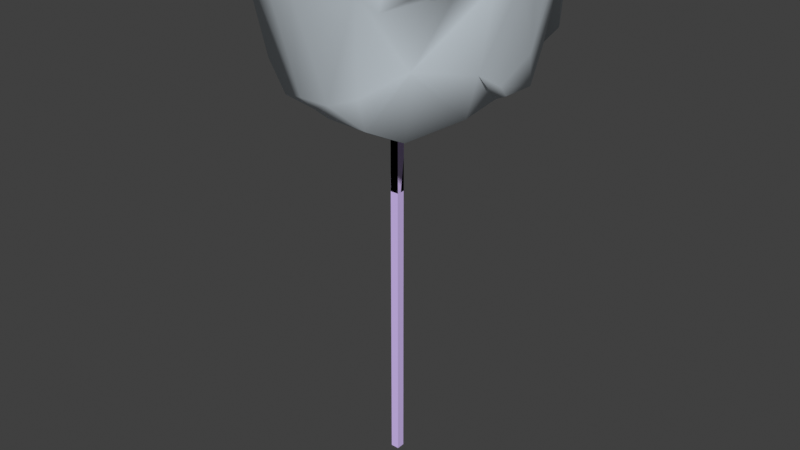 # Source: devourerclassic.blend  (saved by Blender 4.1.24; exported with 4.5.12 LTS)
import bpy
from mathutils import Matrix  # noqa: F401  (used for matrix-valued properties, if any)

bpy.ops.wm.read_factory_settings(use_empty=True)
scene = bpy.context.scene
scene.name = 'body_ref'

# ---- collections
col_collection = bpy.data.collections.new('Collection'); scene.collection.children.link(col_collection)
col_body_ref = bpy.data.collections.new('body_ref'); scene.collection.children.link(col_body_ref)
col_tongue_ref = bpy.data.collections.new('tongue_ref'); scene.collection.children.link(col_tongue_ref)

# ---- materials (node trees are filled in below, after node groups)
mat_barnacle_mouth_bmp = bpy.data.materials.new('barnacle_mouth.bmp')
mat_barnacle_mouth_bmp.use_transparent_shadow = False
mat_barnacle_mouth_bmp.diffuse_color = (0.9071, 0.7444, 0.9762, 1.0)
mat_barnacle_side_bmp = bpy.data.materials.new('barnacle_side.bmp')
mat_barnacle_side_bmp.use_transparent_shadow = False
mat_barnacle_side_bmp.diffuse_color = (0.724, 0.7973, 0.8531, 1.0)
mat_barnacle_tongue_bmp = bpy.data.materials.new('barnacle_tongue.bmp')
mat_barnacle_tongue_bmp.use_transparent_shadow = False
mat_barnacle_tongue_bmp.diffuse_color = (0.6903, 0.5439, 0.9542, 1.0)

# ---- material node trees

# ---- world
world_world = bpy.data.worlds.new('World'); scene.world = world_world
world_world.use_nodes = True; world_world.node_tree.nodes.clear()
_N = world_world.node_tree.nodes; _L = world_world.node_tree.links
n0 = _N.new('ShaderNodeOutputWorld'); n0.name = 'World Output'; n0.location = (300, 300)
n1 = _N.new('ShaderNodeBackground'); n1.name = 'Background'; n1.location = (10, 300)
n1.inputs[0].default_value = (0.05088, 0.05088, 0.05088, 1.0)
_L.new(n1.outputs[0], n0.inputs[0])
n0.is_active_output = True
world_world.color = (0.05088, 0.05088, 0.05088)
world_world.use_sun_shadow = False
world_world.sun_shadow_jitter_overblur = 0.0

# ---- meshes
me_body_ref = bpy.data.meshes.new('body_ref')
me_body_ref.from_pydata([(4.456, -6.78, -21.3), (7.386, -5.67, -20.48), (7.836, -6.31, -19.54), (10.21, -4.16, -19.54), (9.156, -3.89, -20.48), (11.38, -0.1, -19.54), (9.416, -0.51, -20.48), (9.486, 2.8, -19.45), (8.166, 2.67, -20.39), (7.076, 5.92, -19.54), (5.636, 5.04, -20.48), (1.956, 9.12, -20.36), (2.206, 6.74, -21.3), (-2.859, 8.57, -20.35), (-2.109, 6.45, -21.29), (-6.139, 6.03, -20.35), (-5.429, 4.89, -21.29), (-8.539, 4.12, -20.35), (-7.219, 3.01, -21.29), (-9.299, 1.27, -20.35), (-7.879, 0.53, -21.29), (-10.26, -3.46, -20.35), (-7.889, -3.38, -21.29), (-5.609, -6.02, -20.35), (-3.809, -6.27, -21.29), (-1.869, -8.25, -20.35), (0.241, -7.0, -21.29), (2.296, -8.16, -20.36), (5.116, -0.16, -17.33), (3.406, 3.85, -20.66), (-0.206, -0.08, -12.27), (3.106, -3.57, -17.7), (-2.569, 3.97, -20.65), (-4.849, -7e-06, -17.33), (-3.329, -3.29, -17.69), (10.64, -10.51, -20.23), (16.22, -6.06, -17.73), (18.88, -6.7, -16.36), (17.95, 2.36, -15.94), (15.82, 1.47, -17.73), (15.0, 7.95, -17.21), (12.18, 6.36, -19.9), (14.95, 12.54, -17.87), (10.83, 12.49, -17.73), (-2.376, 19.44, -14.26), (-1.534, 15.38, -17.88), (-4.361, 18.94, -11.62), (-2.939, 14.35, -19.87), (-9.281, 14.45, -14.59), (-11.11, 11.86, -19.81), (-17.19, 8.65, -19.39), (-15.25, 7.54, -19.81), (-17.6, 1.74, -18.19), (-16.16, 1.69, -19.19), (-16.6, -4.94, -19.23), (-13.88, -4.29, -19.81), (-11.47, -11.53, -19.45), (-9.559, -9.47, -19.81), (-3.711, -16.51, -17.32), (-3.489, -13.46, -19.87), (6.604, -15.84, -18.83), (6.036, -14.02, -19.88), (13.41, -14.71, -19.2), (-25.18, -1.24, 4.816), (-22.17, -1.86, -12.8), (-24.5, -5.32, 4.806), (-20.01, -4.82, -18.17), (-20.24, 2.01, -16.87), (-20.58, 9.28, -13.98), (-15.0, 13.87, -11.78), (-10.01, 20.14, -9.322), (-4.656, 21.79, -10.72), (-1.086, 22.75, -9.129), (13.27, 17.33, -13.09), (19.52, 9.74, -15.45), (17.95, 15.52, -9.799), (23.14, 11.41, 5.416), (19.37, 17.6, -7.534), (22.2, 14.29, 5.416), (20.13, 18.08, 5.416), (16.38, -20.1, 5.406), (14.95, -21.36, 5.406), (18.89, -17.76, 5.166), (14.03, -21.12, 2.386), (11.79, -23.51, 5.406), (14.86, -15.12, -7.499), (6.734, -17.71, -12.94), (0.754, -18.06, -15.33), (-5.041, -17.98, -15.31), (-13.84, -12.68, -18.42), (-11.19, -22.03, 4.806), (-18.27, -11.94, -13.19), (-19.98, -15.07, 4.376), (-23.76, -10.97, 4.806), (-22.57, -14.16, 4.806), (-12.76, 1.67, -19.99), (-13.75, 6.73, -20.13), (-9.249, 9.9, -20.5), (1.166, 10.44, -18.39), (22.07, -13.65, 5.406), (24.44, -8.45, 5.406), (22.25, -8.51, -8.149), (25.44, -3.03, 5.416), (20.87, -0.72, -12.37), (22.45, 4.78, -8.094), (23.71, 10.35, 5.416), (-11.48, -3.88, -20.09), (-8.789, -9.14, -20.09), (5.126, -12.76, -19.31), (20.5, 1.52, -14.63), (0.604, 25.4, 5.116), (-3.736, 25.5, 4.966), (-8.216, 25.13, 4.816), (-9.516, 22.95, 4.516), (-12.23, 24.64, 4.816), (-16.59, 22.04, 4.816), (-20.42, 18.15, 4.816), (18.8, 20.14, 5.416), (14.57, 22.69, 5.416), (9.184, 24.27, 5.416), (3.444, 25.16, 5.266), (13.47, -5.32, -18.25), (14.14, 0.16, -16.82), (9.576, 10.59, -20.07), (-23.34, 15.24, 4.816), (-24.34, 9.96, 4.996), (-25.62, 7.76, 4.816), (-5.556, -23.89, 4.956), (0.214, -24.87, 5.106), (6.094, -24.53, 5.256), (25.63, 0.35, 5.416), (24.79, 5.43, 5.416), (24.74, 7.46, 5.416), (18.54, -18.76, 5.406), (20.58, -16.89, 5.406), (-19.95, -18.02, 4.806), (-18.11, -19.54, 4.806), (-14.9, -20.76, 4.806), (-24.57, 12.21, 4.816), (-25.09, 10.27, 4.816), (-25.45, 3.05, 4.816)], [], [(0, 1, 2), (2, 1, 3), (1, 4, 3), (3, 4, 5), (4, 6, 5), (5, 6, 7), (6, 8, 7), (7, 8, 9), (8, 10, 9), (9, 10, 11), (10, 12, 11), (11, 12, 13), (12, 14, 13), (13, 14, 15), (14, 16, 15), (15, 16, 17), (16, 18, 17), (17, 18, 19), (18, 20, 19), (19, 20, 21), (20, 22, 21), (21, 22, 23), (22, 24, 23), (23, 24, 25), (24, 26, 25), (25, 26, 27), (26, 0, 27), (27, 0, 2), (28, 4, 1), (28, 6, 4), (28, 8, 6), (28, 29, 8), (28, 30, 29), (28, 31, 30), (28, 1, 31), (10, 29, 12), (12, 29, 32), (29, 30, 32), (32, 30, 33), (30, 34, 33), (33, 34, 22), (34, 24, 22), (14, 32, 16), (16, 32, 18), (32, 33, 18), (18, 33, 20), (33, 22, 20), (31, 34, 30), (31, 26, 34), (31, 0, 26), (31, 1, 0), (8, 29, 10), (12, 32, 14), (34, 26, 24), (35, 36, 37), (37, 36, 38), (36, 39, 38), (38, 39, 40), (39, 41, 40), (40, 41, 42), (41, 43, 42), (42, 43, 44), (43, 45, 44), (44, 45, 46), (45, 47, 46), (46, 47, 48), (47, 49, 48), (48, 49, 50), (49, 51, 50), (50, 51, 52), (51, 53, 52), (52, 53, 54), (53, 55, 54), (54, 55, 56), (55, 57, 56), (56, 57, 58), (57, 59, 58), (58, 59, 60), (59, 61, 60), (60, 61, 62), (61, 35, 62), (62, 35, 37), (63, 64, 65), (65, 64, 66), (64, 67, 66), (66, 67, 52), (67, 68, 52), (52, 68, 50), (68, 69, 50), (50, 69, 48), (69, 70, 48), (48, 70, 46), (70, 71, 46), (46, 71, 44), (71, 72, 44), (44, 72, 42), (72, 73, 42), (42, 73, 74), (73, 75, 74), (74, 75, 76), (75, 77, 76), (76, 77, 78), (77, 79, 78), (80, 81, 82), (82, 81, 83), (81, 84, 83), (83, 84, 85), (84, 86, 85), (85, 86, 60), (86, 87, 60), (60, 87, 58), (87, 88, 58), (58, 88, 89), (88, 90, 89), (89, 90, 91), (90, 92, 91), (91, 92, 93), (92, 94, 93), (53, 51, 95), (95, 51, 96), (51, 49, 96), (96, 49, 97), (49, 47, 97), (97, 47, 13), (47, 98, 13), (13, 98, 11), (98, 9, 11), (83, 85, 99), (99, 85, 100), (85, 101, 100), (100, 101, 102), (101, 103, 102), (102, 103, 104), (103, 74, 104), (104, 74, 105), (74, 76, 105), (15, 17, 97), (97, 17, 96), (17, 19, 96), (96, 19, 95), (19, 106, 95), (95, 106, 55), (106, 107, 55), (55, 107, 57), (107, 59, 57), (21, 23, 106), (106, 23, 107), (23, 25, 107), (107, 25, 59), (25, 108, 59), (59, 108, 61), (108, 35, 61), (103, 109, 74), (74, 109, 38), (109, 101, 38), (38, 101, 37), (101, 85, 37), (37, 85, 62), (85, 60, 62), (110, 71, 111), (111, 71, 112), (71, 113, 112), (112, 113, 114), (113, 70, 114), (114, 70, 115), (70, 116, 115), (79, 77, 117), (117, 77, 118), (77, 75, 118), (118, 75, 119), (75, 72, 119), (119, 72, 120), (72, 110, 120), (3, 5, 121), (121, 5, 122), (5, 7, 122), (122, 7, 41), (7, 123, 41), (41, 123, 43), (123, 45, 43), (27, 2, 108), (108, 2, 35), (2, 121, 35), (35, 121, 36), (121, 122, 36), (36, 122, 39), (122, 41, 39), (68, 116, 69), (68, 124, 116), (68, 125, 124), (68, 126, 125), (68, 64, 126), (68, 67, 64), (93, 65, 91), (91, 65, 89), (65, 66, 89), (89, 66, 56), (66, 54, 56), (90, 88, 127), (127, 88, 128), (88, 87, 128), (128, 87, 129), (87, 84, 129), (104, 130, 102), (104, 131, 130), (104, 132, 131), (104, 105, 132), (82, 133, 80), (82, 134, 133), (82, 99, 134), (82, 83, 99), (92, 135, 94), (92, 136, 135), (92, 137, 136), (92, 90, 137), (9, 98, 123), (123, 98, 45), (98, 47, 45), (124, 125, 138), (138, 125, 139), (125, 126, 139), (126, 64, 140), (140, 64, 63), (38, 40, 74), (74, 40, 42), (87, 86, 84), (70, 69, 116), (25, 27, 108), (71, 70, 113), (7, 9, 123), (75, 73, 72), (121, 2, 3), (109, 103, 101), (52, 54, 66), (15, 97, 13), (89, 56, 58), (55, 53, 95), (19, 21, 106), (72, 71, 110)])
me_body_ref.polygons.foreach_set('use_smooth', [True] * 239)
me_body_ref.polygons.foreach_set('material_index', [0, 0, 0, 0, 0, 0, 0, 0, 0, 0, 0, 0, 0, 0, 0, 0, 0, 0, 0, 0, 0, 0, 0, 0, 0, 0, 0, 0, 0, 0, 0, 0, 0, 0, 0, 0, 0, 0, 0, 0, 0, 0, 0, 0, 0, 0, 0, 0, 0, 0, 0, 0, 0, 0, 1, 1, 1, 1, 1, 1, 1, 1, 1, 1, 1, 1, 1, 1, 1, 1, 1, 1, 1, 1, 1, 1, 1, 1, 1, 1, 1, 1, 1, 1, 1, 1, 1, 1, 1, 1, 1, 1, 1, 1, 1, 1, 1, 1, 1, 1, 1, 1, 1, 1, 1, 1, 1, 1, 1, 1, 1, 1, 1, 1, 1, 1, 1, 1, 1, 1, 1, 1, 1, 1, 1, 1, 1, 1, 1, 1, 1, 1, 1, 1, 1, 1, 1, 1, 1, 1, 1, 1, 1, 1, 1, 1, 1, 1, 1, 1, 1, 1, 1, 1, 1, 1, 1, 1, 1, 1, 1, 1, 1, 1, 1, 1, 1, 1, 1, 1, 1, 1, 1, 1, 1, 1, 1, 1, 1, 1, 1, 1, 1, 1, 1, 1, 1, 1, 1, 1, 1, 1, 1, 1, 1, 1, 1, 1, 1, 1, 1, 1, 1, 1, 1, 1, 1, 1, 1, 1, 1, 1, 1, 1, 1, 1, 1, 1, 1, 1, 1, 1, 1, 1, 1, 1, 1, 1, 1, 1, 1, 1, 1, 1, 1, 1, 1, 1, 1])
_k = set([(2, 3), (2, 27), (3, 5), (5, 7), (7, 9), (9, 11), (11, 13), (13, 15), (15, 17), (17, 19), (19, 21), (21, 23), (23, 25), (25, 27)])
me_body_ref.attributes.new('sharp_edge', 'BOOLEAN', 'EDGE').data.foreach_set('value', [ (min(e.vertices), max(e.vertices)) in _k for e in me_body_ref.edges])
_uv = me_body_ref.uv_layers.new(name='Float2')
_uv.uv.foreach_set('vector', [0.6144, 0.8819, 0.7668, 0.789, 0.8296, 0.9072, 0.8296, 0.9072, 0.7668, 0.789, 0.9462, 0.7046, 0.7668, 0.789, 0.8655, 0.6962, 0.9462, 0.7046, 0.9462, 0.7046, 0.8655, 0.6962, 0.9821, 0.5359, 0.8655, 0.6962, 0.8834, 0.5865, 0.9821, 0.5359, 0.9821, 0.5359, 0.8834, 0.5865, 0.9013, 0.3249, 0.8834, 0.5865, 0.8117, 0.3924, 0.9013, 0.3249, 0.9013, 0.3249, 0.8117, 0.3924, 0.7758, 0.1392, 0.8117, 0.3924, 0.722, 0.2236, 0.7758, 0.1392, 0.7758, 0.1392, 0.722, 0.2236, 0.6413, 0.004219, 0.722, 0.2236, 0.5785, 0.1224, 0.6413, 0.004219, 0.6413, 0.004219, 0.5785, 0.1224, 0.3543, 0.05485, 0.5785, 0.1224, 0.4081, 0.1561, 0.3543, 0.05485, 0.3543, 0.05485, 0.4081, 0.1561, 0.1659, 0.173, 0.4081, 0.1561, 0.2287, 0.2658, 0.1659, 0.173, 0.1659, 0.173, 0.2287, 0.2658, 0.04933, 0.2911, 0.2287, 0.2658, 0.139, 0.3165, 0.04933, 0.2911, 0.04933, 0.2911, 0.139, 0.3165, 0.0, 0.4346, 0.139, 0.3165, 0.09417, 0.4093, 0.0, 0.4346, 0.0, 0.4346, 0.09417, 0.4093, 0.04036, 0.6371, 0.09417, 0.4093, 0.139, 0.5949, 0.04036, 0.6371, 0.04036, 0.6371, 0.139, 0.5949, 0.2197, 0.7975, 0.139, 0.5949, 0.2646, 0.7131, 0.2197, 0.7975, 0.2197, 0.7975, 0.2646, 0.7131, 0.4081, 0.9156, 0.2646, 0.7131, 0.4529, 0.8397, 0.4081, 0.9156, 0.4081, 0.9156, 0.4529, 0.8397, 0.6323, 1.0, 0.4529, 0.8397, 0.6144, 0.8819, 0.6323, 1.0, 0.6323, 1.0, 0.6144, 0.8819, 0.8296, 0.9072, 0.704, 0.4937, 0.8565, 0.7046, 0.7668, 0.7806, 0.704, 0.4937, 0.8834, 0.5696, 0.8565, 0.7046, 0.704, 0.4937, 0.8117, 0.4008, 0.8834, 0.5696, 0.704, 0.4937, 0.5964, 0.3165, 0.8117, 0.4008, 0.704, 0.4937, 0.4888, 0.4937, 0.5964, 0.3165, 0.704, 0.4937, 0.5964, 0.6709, 0.4888, 0.4937, 0.704, 0.4937, 0.7668, 0.7806, 0.5964, 0.6709, 0.7309, 0.2321, 0.5964, 0.3165, 0.5785, 0.1308, 0.5785, 0.1308, 0.5964, 0.3165, 0.3812, 0.3165, 0.5964, 0.3165, 0.4888, 0.4937, 0.3812, 0.3165, 0.3812, 0.3165, 0.4888, 0.4937, 0.2825, 0.4937, 0.4888, 0.4937, 0.3812, 0.6709, 0.2825, 0.4937, 0.2825, 0.4937, 0.3812, 0.6709, 0.139, 0.5865, 0.3812, 0.6709, 0.2735, 0.7046, 0.139, 0.5865, 0.4081, 0.1646, 0.3812, 0.3165, 0.2377, 0.2658, 0.2377, 0.2658, 0.3812, 0.3165, 0.139, 0.3249, 0.3812, 0.3165, 0.2825, 0.4937, 0.139, 0.3249, 0.139, 0.3249, 0.2825, 0.4937, 0.09417, 0.4177, 0.2825, 0.4937, 0.139, 0.5865, 0.09417, 0.4177, 0.5964, 0.6709, 0.3812, 0.6709, 0.4888, 0.4937, 0.5964, 0.6709, 0.4529, 0.8228, 0.3812, 0.6709, 0.5964, 0.6709, 0.5874, 0.8819, 0.4529, 0.8228, 0.5964, 0.6709, 0.7668, 0.7806, 0.5874, 0.8819, 0.8117, 0.4008, 0.5964, 0.3165, 0.7309, 0.2321, 0.5785, 0.1308, 0.3812, 0.3165, 0.4081, 0.1646, 0.3812, 0.6709, 0.4529, 0.8228, 0.2735, 0.7046, 0.7182, 0.2615, 0.7808, 0.2615, 0.82, 0.6647, 0.82, 0.6647, 0.7808, 0.2615, 0.8904, 0.6208, 0.7808, 0.2615, 0.8434, 0.2615, 0.8904, 0.6208, 0.8904, 0.6208, 0.8434, 0.2615, 0.7886, 0.7086, 0.8434, 0.2615, 0.7339, 0.2615, 0.7886, 0.7086, 0.7886, 0.7086, 0.7339, 0.2615, 0.7534, 0.7086, 0.7339, 0.2615, 0.7182, 0.2615, 0.7534, 0.7086, 0.7534, 0.7086, 0.7182, 0.2615, 0.6164, 0.7086, 0.7182, 0.2615, 0.5851, 0.2615, 0.6164, 0.7086, 0.6164, 0.7086, 0.5851, 0.2615, 0.409, 0.6567, 0.5851, 0.2615, 0.4403, 0.2615, 0.409, 0.6567, 0.409, 0.6567, 0.4403, 0.2615, 0.2798, 0.6168, 0.4403, 0.2615, 0.3033, 0.2615, 0.2798, 0.6168, 0.2798, 0.6168, 0.3033, 0.2615, 0.2055, 0.5928, 0.3033, 0.2615, 0.2407, 0.2615, 0.2055, 0.5928, 0.2055, 0.5928, 0.2407, 0.2615, 0.1272, 0.5689, 0.2407, 0.2615, 0.1781, 0.2615, 0.1272, 0.5689, 0.1272, 0.5689, 0.1781, 0.2615, 0.1977, 0.5928, 0.1781, 0.2615, 0.2524, 0.2615, 0.1977, 0.5928, 0.1977, 0.5928, 0.2524, 0.2615, 0.3072, 0.6248, 0.2524, 0.2615, 0.3307, 0.2615, 0.3072, 0.6248, 0.3072, 0.6248, 0.3307, 0.2615, 0.4364, 0.6647, 0.3307, 0.2615, 0.4677, 0.2615, 0.4364, 0.6647, 0.4364, 0.6647, 0.4677, 0.2615, 0.6164, 0.7086, 0.4677, 0.2615, 0.5851, 0.2615, 0.6164, 0.7086, 0.6164, 0.7086, 0.5851, 0.2615, 0.7534, 0.7086, 0.5851, 0.2615, 0.7182, 0.2615, 0.7534, 0.7086, 0.7534, 0.7086, 0.7182, 0.2615, 0.82, 0.6647, 0.02935, 0.986, 0.07632, 0.6487, 0.06849, 0.986, 0.06849, 0.986, 0.07632, 0.6487, 0.1546, 0.6766, 0.07632, 0.6487, 0.1037, 0.6088, 0.1546, 0.6766, 0.1546, 0.6766, 0.1037, 0.6088, 0.1272, 0.5689, 0.1037, 0.6088, 0.1585, 0.6766, 0.1272, 0.5689, 0.1272, 0.5689, 0.1585, 0.6766, 0.2055, 0.5928, 0.1585, 0.6766, 0.2368, 0.7006, 0.2055, 0.5928, 0.2055, 0.5928, 0.2368, 0.7006, 0.2798, 0.6168, 0.2368, 0.7006, 0.3855, 0.7485, 0.2798, 0.6168, 0.2798, 0.6168, 0.3855, 0.7485, 0.409, 0.6567, 0.3855, 0.7485, 0.5029, 0.7725, 0.409, 0.6567, 0.409, 0.6567, 0.5029, 0.7725, 0.6164, 0.7086, 0.5029, 0.7725, 0.6204, 0.8004, 0.6164, 0.7086, 0.6164, 0.7086, 0.6204, 0.8004, 0.7534, 0.7086, 0.6204, 0.8004, 0.7613, 0.7565, 0.7534, 0.7086, 0.7534, 0.7086, 0.7613, 0.7565, 0.8043, 0.8004, 0.7613, 0.7565, 0.773, 0.8004, 0.8043, 0.8004, 0.8043, 0.8004, 0.773, 0.8004, 0.8748, 1.0, 0.773, 0.8004, 0.816, 0.9002, 0.8748, 1.0, 0.8748, 1.0, 0.816, 0.9002, 0.8669, 1.0, 0.816, 0.9002, 0.8591, 1.0, 0.8669, 1.0, 0.8239, 1.0, 0.7847, 1.0, 0.816, 0.9002, 0.816, 0.9002, 0.7847, 1.0, 0.7965, 0.8523, 0.7847, 1.0, 0.7143, 1.0, 0.7965, 0.8523, 0.7965, 0.8523, 0.7143, 1.0, 0.773, 0.8004, 0.7143, 1.0, 0.6204, 0.8004, 0.773, 0.8004, 0.773, 0.8004, 0.6204, 0.8004, 0.6164, 0.7086, 0.6204, 0.8004, 0.5186, 0.7804, 0.6164, 0.7086, 0.6164, 0.7086, 0.5186, 0.7804, 0.4364, 0.6647, 0.5186, 0.7804, 0.4129, 0.7565, 0.4364, 0.6647, 0.4364, 0.6647, 0.4129, 0.7565, 0.2642, 0.7086, 0.4129, 0.7565, 0.3033, 0.986, 0.2642, 0.7086, 0.2642, 0.7086, 0.3033, 0.986, 0.2407, 0.7804, 0.3033, 0.986, 0.2133, 0.8483, 0.2407, 0.7804, 0.2407, 0.7804, 0.2133, 0.8483, 0.1155, 0.986, 0.2133, 0.8483, 0.1389, 0.986, 0.1155, 0.986, 0.1781, 0.2615, 0.2407, 0.2615, 0.2055, 0.1337, 0.2055, 0.1337, 0.2407, 0.2615, 0.2642, 0.1337, 0.2407, 0.2615, 0.3033, 0.2615, 0.2642, 0.1337, 0.2642, 0.1337, 0.3033, 0.2615, 0.3229, 0.1337, 0.3033, 0.2615, 0.4403, 0.2615, 0.3229, 0.1337, 0.3229, 0.1337, 0.4403, 0.2615, 0.4325, 0.003992, 0.4403, 0.2615, 0.5812, 0.1337, 0.4325, 0.003992, 0.4325, 0.003992, 0.5812, 0.1337, 0.5773, 0.003992, 0.5812, 0.1337, 0.6673, 0.02595, 0.5773, 0.003992, 0.7965, 0.8523, 0.773, 0.8004, 0.8904, 1.0, 0.8904, 1.0, 0.773, 0.8004, 0.9256, 1.0, 0.773, 0.8004, 0.8474, 0.7605, 0.9256, 1.0, 0.9256, 1.0, 0.8474, 0.7605, 0.9609, 1.0, 0.8474, 0.7605, 0.9178, 0.7166, 0.9609, 1.0, 0.9609, 1.0, 0.9178, 0.7166, 0.9569, 0.8603, 0.9178, 0.7166, 0.8043, 0.8004, 0.9569, 0.8603, 0.9569, 0.8603, 0.8043, 0.8004, 0.9335, 1.0, 0.8043, 0.8004, 0.8748, 1.0, 0.9335, 1.0, 0.3425, 0.003992, 0.2877, 0.003992, 0.3229, 0.1337, 0.3229, 0.1337, 0.2877, 0.003992, 0.2642, 0.1337, 0.2877, 0.003992, 0.229, 0.003992, 0.2642, 0.1337, 0.2642, 0.1337, 0.229, 0.003992, 0.2055, 0.1337, 0.229, 0.003992, 0.2642, 0.1337, 0.2055, 0.1337, 0.2055, 0.1337, 0.2642, 0.1337, 0.2524, 0.2615, 0.2642, 0.1337, 0.3503, 0.1337, 0.2524, 0.2615, 0.2524, 0.2615, 0.3503, 0.1337, 0.3307, 0.2615, 0.3503, 0.1337, 0.4677, 0.2615, 0.3307, 0.2615, 0.2798, 0.003992, 0.3699, 0.003992, 0.2642, 0.1337, 0.2642, 0.1337, 0.3699, 0.003992, 0.3503, 0.1337, 0.3699, 0.003992, 0.4599, 0.003992, 0.3503, 0.1337, 0.3503, 0.1337, 0.4599, 0.003992, 0.4677, 0.2615, 0.4599, 0.003992, 0.5812, 0.1337, 0.4677, 0.2615, 0.4677, 0.2615, 0.5812, 0.1337, 0.5851, 0.2615, 0.5812, 0.1337, 0.7182, 0.2615, 0.5851, 0.2615, 0.9178, 0.7166, 0.9022, 0.6687, 0.8043, 0.8004, 0.8043, 0.8004, 0.9022, 0.6687, 0.8904, 0.6208, 0.9022, 0.6687, 0.8474, 0.7605, 0.8904, 0.6208, 0.8904, 0.6208, 0.8474, 0.7605, 0.82, 0.6647, 0.8474, 0.7605, 0.773, 0.8004, 0.82, 0.6647, 0.82, 0.6647, 0.773, 0.8004, 0.7534, 0.7086, 0.773, 0.8004, 0.6164, 0.7086, 0.7534, 0.7086, 0.4951, 0.99, 0.5029, 0.7725, 0.3855, 0.986, 0.3855, 0.986, 0.5029, 0.7725, 0.2759, 0.986, 0.5029, 0.7725, 0.3307, 0.8683, 0.2759, 0.986, 0.2759, 0.986, 0.3307, 0.8683, 0.2407, 0.986, 0.3307, 0.8683, 0.3855, 0.7485, 0.2407, 0.986, 0.2407, 0.986, 0.3855, 0.7485, 0.2055, 0.986, 0.3855, 0.7485, 0.1311, 0.986, 0.2055, 0.986, 0.8591, 1.0, 0.816, 0.9002, 0.8239, 1.0, 0.8239, 1.0, 0.816, 0.9002, 0.7847, 1.0, 0.816, 0.9002, 0.773, 0.8004, 0.7847, 1.0, 0.7847, 1.0, 0.773, 0.8004, 0.7143, 1.0, 0.773, 0.8004, 0.6204, 0.8004, 0.7143, 1.0, 0.7143, 1.0, 0.6204, 0.8004, 0.6047, 0.994, 0.6204, 0.8004, 0.4951, 0.99, 0.6047, 0.994, 0.726, 0.02595, 0.7808, 0.02595, 0.7534, 0.1417, 0.7534, 0.1417, 0.7808, 0.02595, 0.8121, 0.1417, 0.7808, 0.02595, 0.7065, 0.02595, 0.8121, 0.1417, 0.8121, 0.1417, 0.7065, 0.02595, 0.7339, 0.2615, 0.7065, 0.02595, 0.6947, 0.1417, 0.7339, 0.2615, 0.7339, 0.2615, 0.6947, 0.1417, 0.7182, 0.2615, 0.6947, 0.1417, 0.5851, 0.2615, 0.7182, 0.2615, 0.5773, 0.003992, 0.6673, 0.02595, 0.5812, 0.1337, 0.5812, 0.1337, 0.6673, 0.02595, 0.7182, 0.2615, 0.6673, 0.02595, 0.7534, 0.1417, 0.7182, 0.2615, 0.7182, 0.2615, 0.7534, 0.1417, 0.7808, 0.2615, 0.7534, 0.1417, 0.8121, 0.1417, 0.7808, 0.2615, 0.7808, 0.2615, 0.8121, 0.1417, 0.8434, 0.2615, 0.8121, 0.1417, 0.7339, 0.2615, 0.8434, 0.2615, 0.1585, 0.6766, 0.1311, 0.986, 0.2368, 0.7006, 0.1585, 0.6766, 0.09589, 0.986, 0.1311, 0.986, 0.1585, 0.6766, 0.1115, 0.8323, 0.09589, 0.986, 0.1585, 0.6766, 0.02544, 0.986, 0.1115, 0.8323, 0.1585, 0.6766, 0.07632, 0.6487, 0.02544, 0.986, 0.1585, 0.6766, 0.1037, 0.6088, 0.07632, 0.6487, 0.1155, 0.986, 0.06849, 0.986, 0.2407, 0.7804, 0.2407, 0.7804, 0.06849, 0.986, 0.2642, 0.7086, 0.06849, 0.986, 0.1546, 0.6766, 0.2642, 0.7086, 0.2642, 0.7086, 0.1546, 0.6766, 0.3072, 0.6248, 0.1546, 0.6766, 0.1977, 0.5928, 0.3072, 0.6248, 0.3033, 0.986, 0.4129, 0.7565, 0.4051, 0.986, 0.4051, 0.986, 0.4129, 0.7565, 0.5108, 0.99, 0.4129, 0.7565, 0.5186, 0.7804, 0.5108, 0.99, 0.5108, 0.99, 0.5186, 0.7804, 0.6125, 0.994, 0.5186, 0.7804, 0.7143, 1.0, 0.6125, 0.994, 0.9569, 0.8603, 0.9765, 1.0, 0.9609, 1.0, 0.9569, 0.8603, 0.9961, 1.0, 0.9765, 1.0, 0.9569, 0.8603, 0.9648, 1.0, 0.9961, 1.0, 0.9569, 0.8603, 0.9335, 1.0, 0.9648, 1.0, 0.816, 0.9002, 0.8591, 1.0, 0.8239, 1.0, 0.816, 0.9002, 0.8748, 1.0, 0.8591, 1.0, 0.816, 0.9002, 0.8904, 1.0, 0.8748, 1.0, 0.816, 0.9002, 0.7965, 0.8523, 0.8904, 1.0, 0.2133, 0.8483, 0.1585, 0.986, 0.1389, 0.986, 0.2133, 0.8483, 0.1977, 0.986, 0.1585, 0.986, 0.2133, 0.8483, 0.2329, 0.986, 0.1977, 0.986, 0.2133, 0.8483, 0.3033, 0.986, 0.2329, 0.986, 0.6673, 0.02595, 0.5812, 0.1337, 0.6947, 0.1417, 0.6947, 0.1417, 0.5812, 0.1337, 0.5851, 0.2615, 0.5812, 0.1337, 0.4403, 0.2615, 0.5851, 0.2615, 0.09589, 0.986, 0.1115, 0.8323, 0.06067, 0.986, 0.06067, 0.986, 0.1115, 0.8323, 0.04501, 0.986, 0.1115, 0.8323, 0.02544, 0.986, 0.04501, 0.986, 0.02544, 0.986, 0.07632, 0.6487, 0.0, 0.986, 0.0, 0.986, 0.07632, 0.6487, 0.02935, 0.986, 0.8904, 0.6208, 0.7886, 0.7086, 0.8043, 0.8004, 0.8043, 0.8004, 0.7886, 0.7086, 0.7534, 0.7086, 0.5186, 0.7804, 0.6204, 0.8004, 0.7143, 1.0, 0.3855, 0.7485, 0.2368, 0.7006, 0.1311, 0.986, 0.4599, 0.003992, 0.5773, 0.003992, 0.5812, 0.1337, 0.5029, 0.7725, 0.3855, 0.7485, 0.3307, 0.8683, 0.7065, 0.02595, 0.6673, 0.02595, 0.6947, 0.1417, 0.773, 0.8004, 0.7613, 0.7565, 0.6204, 0.8004, 0.7534, 0.1417, 0.6673, 0.02595, 0.726, 0.02595, 0.9022, 0.6687, 0.9178, 0.7166, 0.8474, 0.7605, 0.1272, 0.5689, 0.1977, 0.5928, 0.1546, 0.6766, 0.3425, 0.003992, 0.3229, 0.1337, 0.4325, 0.003992, 0.2642, 0.7086, 0.3072, 0.6248, 0.4364, 0.6647, 0.2524, 0.2615, 0.1781, 0.2615, 0.2055, 0.1337, 0.229, 0.003992, 0.2798, 0.003992, 0.2642, 0.1337, 0.6204, 0.8004, 0.5029, 0.7725, 0.4951, 0.99])
me_body_ref.materials.append(mat_barnacle_mouth_bmp)
me_body_ref.materials.append(mat_barnacle_side_bmp)
me_body_ref.update()
me_body_ref.normals_split_custom_set([tuple(v) for v in zip(*[iter([0.1991, -0.1795, -0.9634, 0.1352, -0.06764, -0.9885, 0.4329, -0.6906, -0.5793, 0.4329, -0.6906, -0.5793, 0.1352, -0.06764, -0.9885, 0.5561, -0.4228, -0.7155, 0.1352, -0.06764, -0.9885, 0.1352, -0.06758, -0.9885, 0.5561, -0.4228, -0.7155, 0.5561, -0.4228, -0.7155, 0.1352, -0.06758, -0.9885, 0.4889, 0.01831, -0.8721, 0.1352, -0.06758, -0.9885, 0.04141, 0.0735, -0.9964, 0.4889, 0.01831, -0.8721, 0.4889, 0.01831, -0.8721, 0.04141, 0.0735, -0.9964, 0.4785, 0.2947, -0.8272, 0.04141, 0.0735, -0.9964, 0.1529, 0.02259, -0.988, 0.4785, 0.2947, -0.8272, 0.4785, 0.2947, -0.8272, 0.1529, 0.02259, -0.988, 0.4092, 0.3559, -0.8402, 0.1529, 0.02259, -0.988, 0.2731, 0.1956, -0.9419, 0.4092, 0.3559, -0.8402, 0.4092, 0.3559, -0.8402, 0.2731, 0.1956, -0.9419, 0.237, 0.3673, -0.8994, 0.2731, 0.1956, -0.9419, 0.0851, 0.0908, -0.9922, 0.237, 0.3673, -0.8994, 0.237, 0.3673, -0.8994, 0.0851, 0.0908, -0.9922, -0.1069, 0.3616, -0.9262, 0.0851, 0.0908, -0.9922, -0.08158, 0.1541, -0.9847, -0.1069, 0.3616, -0.9262, -0.1069, 0.3616, -0.9262, -0.08158, 0.1541, -0.9847, -0.2851, 0.4318, -0.8557, -0.08158, 0.1541, -0.9847, -0.1434, 0.1904, -0.9712, -0.2851, 0.4318, -0.8557, -0.2851, 0.4318, -0.8557, -0.1434, 0.1904, -0.9712, -0.4048, 0.3074, -0.8612, -0.1434, 0.1904, -0.9712, -0.0354, -0.09578, -0.9948, -0.4048, 0.3074, -0.8612, -0.4048, 0.3074, -0.8612, -0.0354, -0.09578, -0.9948, -0.5015, 0.1234, -0.8563, -0.0354, -0.09578, -0.9948, 0.04654, 0.00799, -0.9989, -0.5015, 0.1234, -0.8563, -0.5015, 0.1234, -0.8563, 0.04654, 0.00799, -0.9989, -0.4098, -0.1506, -0.8997, 0.04654, 0.00799, -0.9989, 0.1677, -0.03352, -0.9853, -0.4098, -0.1506, -0.8997, -0.4098, -0.1506, -0.8997, 0.1677, -0.03352, -0.9853, -0.3809, -0.6138, -0.6914, 0.1677, -0.03352, -0.9853, -0.09751, -0.1126, -0.9888, -0.3809, -0.6138, -0.6914, -0.3809, -0.6138, -0.6914, -0.09751, -0.1126, -0.9888, -0.1667, -0.614, -0.7715, -0.09751, -0.1126, -0.9888, 0.0174, 0.1105, -0.9937, -0.1667, -0.614, -0.7715, -0.1667, -0.614, -0.7715, 0.0174, 0.1105, -0.9937, 0.1322, -0.7037, -0.6981, 0.0174, 0.1105, -0.9937, 0.1991, -0.1795, -0.9634, 0.1322, -0.7037, -0.6981, 0.1322, -0.7037, -0.6981, 0.1991, -0.1795, -0.9634, 0.4329, -0.6906, -0.5793, -0.5183, -0.06192, -0.853, 0.1352, -0.06758, -0.9885, 0.1352, -0.06764, -0.9885, -0.5183, -0.06192, -0.853, 0.04141, 0.0735, -0.9964, 0.1352, -0.06758, -0.9885, -0.5183, -0.06192, -0.853, 0.1529, 0.02259, -0.988, 0.04141, 0.0735, -0.9964, -0.5183, -0.06192, -0.853, -0.08308, -0.4811, -0.8727, 0.1529, 0.02259, -0.988, -0.5183, -0.06192, -0.853, 0.02512, -0.1822, -0.9829, -0.08308, -0.4811, -0.8727, -0.5183, -0.06192, -0.853, -0.1889, 0.6667, -0.721, 0.02512, -0.1822, -0.9829, -0.5183, -0.06192, -0.853, 0.1352, -0.06764, -0.9885, -0.1889, 0.6667, -0.721, 0.2731, 0.1956, -0.9419, -0.08308, -0.4811, -0.8727, 0.0851, 0.0908, -0.9922, 0.0851, 0.0908, -0.9922, -0.08308, -0.4811, -0.8727, 0.1618, -0.4991, -0.8513, -0.08308, -0.4811, -0.8727, 0.02512, -0.1822, -0.9829, 0.1618, -0.4991, -0.8513, 0.1618, -0.4991, -0.8513, 0.02512, -0.1822, -0.9829, 0.6808, -0.168, -0.7129, 0.02512, -0.1822, -0.9829, 0.3404, 0.6526, -0.677, 0.6808, -0.168, -0.7129, 0.6808, -0.168, -0.7129, 0.3404, 0.6526, -0.677, 0.1677, -0.03352, -0.9853, 0.3404, 0.6526, -0.677, -0.09751, -0.1126, -0.9888, 0.1677, -0.03352, -0.9853, -0.08158, 0.1541, -0.9847, 0.1618, -0.4991, -0.8513, -0.1434, 0.1904, -0.9712, -0.1434, 0.1904, -0.9712, 0.1618, -0.4991, -0.8513, -0.0354, -0.09578, -0.9948, 0.1618, -0.4991, -0.8513, 0.6808, -0.168, -0.7129, -0.0354, -0.09578, -0.9948, -0.0354, -0.09578, -0.9948, 0.6808, -0.168, -0.7129, 0.04654, 0.00799, -0.9989, 0.6808, -0.168, -0.7129, 0.1677, -0.03352, -0.9853, 0.04654, 0.00799, -0.9989, -0.1889, 0.6667, -0.721, 0.3404, 0.6526, -0.677, 0.02512, -0.1822, -0.9829, -0.1889, 0.6667, -0.721, 0.0174, 0.1105, -0.9937, 0.3404, 0.6526, -0.677, -0.1889, 0.6667, -0.721, 0.1991, -0.1795, -0.9634, 0.0174, 0.1105, -0.9937, -0.1889, 0.6667, -0.721, 0.1352, -0.06764, -0.9885, 0.1991, -0.1795, -0.9634, 0.1529, 0.02259, -0.988, -0.08308, -0.4811, -0.8727, 0.2731, 0.1956, -0.9419, 0.0851, 0.0908, -0.9922, 0.1618, -0.4991, -0.8513, -0.08158, 0.1541, -0.9847, 0.3404, 0.6526, -0.677, 0.0174, 0.1105, -0.9937, -0.09751, -0.1126, -0.9888, 0.1347, 0.08641, -0.9871, 0.2816, 0.0875, -0.9555, 0.7046, -0.1991, -0.6811, 0.7046, -0.1991, -0.6811, 0.2816, 0.0875, -0.9555, 0.5635, -0.02568, -0.8257, 0.2816, 0.0875, -0.9555, 0.304, -0.04242, -0.9517, 0.5635, -0.02568, -0.8257, 0.5635, -0.02568, -0.8257, 0.304, -0.04242, -0.9517, 0.5557, 0.008485, -0.8314, 0.304, -0.04242, -0.9517, 0.3409, -0.0229, -0.9398, 0.5557, 0.008485, -0.8314, 0.5557, 0.008485, -0.8314, 0.3409, -0.0229, -0.9398, 0.3184, 0.435, -0.8423, 0.3409, -0.0229, -0.9398, 0.1956, 0.5254, -0.828, 0.3184, 0.435, -0.8423, 0.3184, 0.435, -0.8423, 0.1956, 0.5254, -0.828, -0.2433, 0.6074, -0.7562, 0.1956, 0.5254, -0.828, 0.006049, 0.5942, -0.8043, -0.2433, 0.6074, -0.7562, -0.2433, 0.6074, -0.7562, 0.006049, 0.5942, -0.8043, -0.4541, 0.5528, -0.6987, 0.006049, 0.5942, -0.8043, 0.0604, 0.5702, -0.8193, -0.4541, 0.5528, -0.6987, -0.4541, 0.5528, -0.6987, 0.0604, 0.5702, -0.8193, -0.345, 0.7848, -0.5149, 0.0604, 0.5702, -0.8193, -0.2447, 0.4601, -0.8535, -0.345, 0.7848, -0.5149, -0.345, 0.7848, -0.5149, -0.2447, 0.4601, -0.8535, -0.5066, 0.478, -0.7176, -0.2447, 0.4601, -0.8535, -0.2723, -0.004204, -0.9622, -0.5066, 0.478, -0.7176, -0.5066, 0.478, -0.7176, -0.2723, -0.004204, -0.9622, -0.5027, 0.06481, -0.862, -0.2723, -0.004204, -0.9622, -0.3672, 0.002597, -0.9301, -0.5027, 0.06481, -0.862, -0.5027, 0.06481, -0.862, -0.3672, 0.002597, -0.9301, -0.315, -0.02839, -0.9487, -0.3672, 0.002597, -0.9301, -0.1701, -0.06117, -0.9835, -0.315, -0.02839, -0.9487, -0.315, -0.02839, -0.9487, -0.1701, -0.06117, -0.9835, -0.1506, -0.2355, -0.9601, -0.1701, -0.06117, -0.9835, -0.1728, -0.2939, -0.9401, -0.1506, -0.2355, -0.9601, -0.1506, -0.2355, -0.9601, -0.1728, -0.2939, -0.9401, -0.1051, -0.6429, -0.7587, -0.1728, -0.2939, -0.9401, -0.0964, -0.2777, -0.9558, -0.1051, -0.6429, -0.7587, -0.1051, -0.6429, -0.7587, -0.0964, -0.2777, -0.9558, 0.1075, -0.8104, -0.5759, -0.0964, -0.2777, -0.9558, -0.03391, -0.1146, -0.9928, 0.1075, -0.8104, -0.5759, 0.1075, -0.8104, -0.5759, -0.03391, -0.1146, -0.9928, 0.383, -0.5454, -0.7456, -0.03391, -0.1146, -0.9928, 0.1347, 0.08641, -0.9871, 0.383, -0.5454, -0.7456, 0.383, -0.5454, -0.7456, 0.1347, 0.08641, -0.9871, 0.7046, -0.1991, -0.6811, -0.9803, -0.111, -0.1634, -0.9686, -0.0493, -0.2438, -0.9516, -0.09573, -0.2922, -0.9516, -0.09573, -0.2922, -0.9686, -0.0493, -0.2438, -0.654, -0.1734, -0.7364, -0.9686, -0.0493, -0.2438, -0.7221, 0.1662, -0.6715, -0.654, -0.1734, -0.7364, -0.654, -0.1734, -0.7364, -0.7221, 0.1662, -0.6715, -0.5027, 0.06481, -0.862, -0.7221, 0.1662, -0.6715, -0.8068, 0.4157, -0.4199, -0.5027, 0.06481, -0.862, -0.5027, 0.06481, -0.862, -0.8068, 0.4157, -0.4199, -0.5066, 0.478, -0.7176, -0.8068, 0.4157, -0.4199, -0.4779, 0.7418, -0.4705, -0.5066, 0.478, -0.7176, -0.5066, 0.478, -0.7176, -0.4779, 0.7418, -0.4705, -0.345, 0.7848, -0.5149, -0.4779, 0.7418, -0.4705, -0.345, 0.7848, -0.5148, -0.345, 0.7848, -0.5149, -0.345, 0.7848, -0.5149, -0.345, 0.7848, -0.5148, -0.4541, 0.5528, -0.6987, -0.345, 0.7848, -0.5148, -0.362, 0.8117, -0.4584, -0.4541, 0.5528, -0.6987, -0.4541, 0.5528, -0.6987, -0.362, 0.8117, -0.4584, -0.2433, 0.6074, -0.7562, -0.362, 0.8117, -0.4584, 0.1358, 0.9268, -0.3501, -0.2433, 0.6074, -0.7562, -0.2433, 0.6074, -0.7562, 0.1358, 0.9268, -0.3501, 0.3184, 0.435, -0.8423, 0.1358, 0.9268, -0.3501, 0.4427, 0.7875, -0.4288, 0.3184, 0.435, -0.8423, 0.3184, 0.435, -0.8423, 0.4427, 0.7875, -0.4288, 0.8041, 0.273, -0.5281, 0.4427, 0.7875, -0.4288, 0.5138, 0.7666, -0.3852, 0.8041, 0.273, -0.5281, 0.8041, 0.273, -0.5281, 0.5138, 0.7666, -0.3852, 0.9398, 0.2549, -0.2276, 0.5138, 0.7666, -0.3852, 0.7727, 0.5783, -0.2619, 0.9398, 0.2549, -0.2276, 0.9398, 0.2549, -0.2276, 0.7727, 0.5783, -0.2619, 0.9136, 0.3943, -0.099, 0.7727, 0.5783, -0.2619, 0.8568, 0.511, -0.06871, 0.9136, 0.3943, -0.099, 0.4268, -0.5315, -0.7317, 0.602, -0.7425, -0.2936, 0.4703, -0.4733, -0.7448, 0.4703, -0.4733, -0.7448, 0.602, -0.7425, -0.2936, 0.5774, -0.7193, -0.3864, 0.602, -0.7425, -0.2936, 0.3357, -0.8691, -0.3632, 0.5774, -0.7193, -0.3864, 0.5774, -0.7193, -0.3864, 0.3357, -0.8691, -0.3632, 0.5831, -0.7542, -0.302, 0.3357, -0.8691, -0.3632, 0.3368, -0.8813, -0.3314, 0.5831, -0.7542, -0.302, 0.5831, -0.7542, -0.302, 0.3368, -0.8813, -0.3314, 0.1075, -0.8104, -0.5759, 0.3368, -0.8813, -0.3314, 0.079, -0.912, -0.4025, 0.1075, -0.8104, -0.5759, 0.1075, -0.8104, -0.5759, 0.079, -0.912, -0.4025, -0.1051, -0.6429, -0.7587, 0.079, -0.912, -0.4025, -0.1871, -0.89, -0.4157, -0.1051, -0.6429, -0.7587, -0.1051, -0.6429, -0.7587, -0.1871, -0.89, -0.4157, -0.4945, -0.5495, -0.6734, -0.1871, -0.89, -0.4157, -0.4102, -0.7868, -0.4612, -0.4945, -0.5495, -0.6734, -0.4945, -0.5495, -0.6734, -0.4102, -0.7868, -0.4612, -0.832, -0.4161, -0.367, -0.4102, -0.7868, -0.4612, -0.3212, -0.3335, -0.8863, -0.832, -0.4161, -0.367, -0.832, -0.4161, -0.367, -0.3212, -0.3335, -0.8863, -0.743, -0.3379, -0.5778, -0.3212, -0.3335, -0.8863, -0.1957, -0.1046, -0.9751, -0.743, -0.3379, -0.5778, -0.3672, 0.002597, -0.9301, -0.2723, -0.004204, -0.9622, -0.1701, -0.06119, -0.9835, -0.1701, -0.06119, -0.9835, -0.2723, -0.004204, -0.9622, -0.1317, 0.02491, -0.991, -0.2723, -0.004204, -0.9622, -0.2447, 0.4601, -0.8535, -0.1317, 0.02491, -0.991, -0.1317, 0.02491, -0.991, -0.2447, 0.4601, -0.8535, -0.04311, 0.0708, -0.9966, -0.2447, 0.4601, -0.8535, 0.0604, 0.5702, -0.8193, -0.04311, 0.0708, -0.9966, -0.04311, 0.0708, -0.9966, 0.0604, 0.5702, -0.8193, 0.1024, 0.2613, -0.9598, 0.0604, 0.5702, -0.8193, 0.2183, 0.4154, -0.8831, 0.1024, 0.2613, -0.9598, 0.1024, 0.2613, -0.9598, 0.2183, 0.4154, -0.8831, 0.2369, 0.8495, -0.4715, 0.2183, 0.4154, -0.8831, 0.1157, 0.2904, -0.9499, 0.2369, 0.8495, -0.4715, 0.5774, -0.7193, -0.3864, 0.5831, -0.7542, -0.302, 0.6495, -0.4284, -0.6281, 0.6495, -0.4284, -0.6281, 0.5831, -0.7542, -0.302, 0.8584, -0.4551, -0.2366, 0.5831, -0.7542, -0.302, 0.8917, -0.2955, -0.3429, 0.8584, -0.4551, -0.2366, 0.8584, -0.4551, -0.2366, 0.8917, -0.2955, -0.3429, 0.9717, -0.06764, -0.2263, 0.8917, -0.2955, -0.3429, 0.9818, 0.05621, -0.1812, 0.9717, -0.06764, -0.2263, 0.9717, -0.06764, -0.2263, 0.9818, 0.05621, -0.1812, 0.967, 0.0959, -0.2361, 0.9818, 0.05621, -0.1812, 0.8041, 0.273, -0.5281, 0.967, 0.0959, -0.2361, 0.967, 0.0959, -0.2361, 0.8041, 0.273, -0.5281, 0.9124, 0.3555, -0.2028, 0.8041, 0.273, -0.5281, 0.9398, 0.2549, -0.2276, 0.9124, 0.3555, -0.2028, 0.01932, -0.02463, -0.9995, -0.02498, -0.01624, -0.9996, -0.04311, 0.0708, -0.9966, -0.04311, 0.0708, -0.9966, -0.02498, -0.01624, -0.9996, -0.1317, 0.02491, -0.991, -0.02498, -0.01624, -0.9996, -0.1317, 0.02489, -0.991, -0.1317, 0.02491, -0.991, -0.1317, 0.02491, -0.991, -0.1317, 0.02489, -0.991, -0.1701, -0.06119, -0.9835, -0.1317, 0.02489, -0.991, -0.1214, -0.04752, -0.9915, -0.1701, -0.06119, -0.9835, -0.1701, -0.06119, -0.9835, -0.1214, -0.04752, -0.9915, -0.1701, -0.06117, -0.9835, -0.1214, -0.04752, -0.9915, -0.1143, -0.1233, -0.9858, -0.1701, -0.06117, -0.9835, -0.1701, -0.06117, -0.9835, -0.1143, -0.1233, -0.9858, -0.1728, -0.2939, -0.9401, -0.1143, -0.1233, -0.9858, -0.0964, -0.2777, -0.9558, -0.1728, -0.2939, -0.9401, -0.1701, -0.06123, -0.9835, -0.07049, -0.1034, -0.9921, -0.1214, -0.04752, -0.9915, -0.1214, -0.04752, -0.9915, -0.07049, -0.1034, -0.9921, -0.1143, -0.1233, -0.9858, -0.07049, -0.1034, -0.9921, 0.004922, -0.1178, -0.993, -0.1143, -0.1233, -0.9858, -0.1143, -0.1233, -0.9858, 0.004922, -0.1178, -0.993, -0.0964, -0.2777, -0.9558, 0.004922, -0.1178, -0.993, -0.02599, 0.04452, -0.9987, -0.0964, -0.2777, -0.9558, -0.0964, -0.2777, -0.9558, -0.02599, 0.04452, -0.9987, -0.03391, -0.1146, -0.9928, -0.02599, 0.04452, -0.9987, 0.1347, 0.08641, -0.9871, -0.03391, -0.1146, -0.9928, 0.9818, 0.05621, -0.1812, 0.836, -0.06974, -0.5443, 0.8041, 0.273, -0.5281, 0.8041, 0.273, -0.5281, 0.836, -0.06974, -0.5443, 0.5635, -0.02568, -0.8257, 0.836, -0.06974, -0.5443, 0.8917, -0.2955, -0.3429, 0.5635, -0.02568, -0.8257, 0.5635, -0.02568, -0.8257, 0.8917, -0.2955, -0.3429, 0.7046, -0.1991, -0.6811, 0.8917, -0.2955, -0.3429, 0.5831, -0.7542, -0.302, 0.7046, -0.1991, -0.6811, 0.7046, -0.1991, -0.6811, 0.5831, -0.7542, -0.302, 0.383, -0.5454, -0.7456, 0.5831, -0.7542, -0.302, 0.1075, -0.8104, -0.5759, 0.383, -0.5454, -0.7456, -0.02248, 0.9804, -0.1959, -0.362, 0.8117, -0.4584, -0.0225, 0.9804, -0.1959, -0.0225, 0.9804, -0.1959, -0.362, 0.8117, -0.4584, -0.3723, 0.6823, -0.6292, -0.362, 0.8117, -0.4584, -0.2145, 0.8087, -0.5477, -0.3723, 0.6823, -0.6292, -0.3723, 0.6823, -0.6292, -0.2145, 0.8087, -0.5477, 0.002388, 0.7656, -0.6433, -0.2145, 0.8087, -0.5477, -0.345, 0.7848, -0.5148, 0.002388, 0.7656, -0.6433, 0.002388, 0.7656, -0.6433, -0.345, 0.7848, -0.5148, -0.5735, 0.7329, -0.366, -0.345, 0.7848, -0.5148, -0.6206, 0.6943, -0.3644, -0.5735, 0.7329, -0.366, 0.8568, 0.511, -0.06871, 0.7727, 0.5783, -0.2619, 0.6924, 0.7132, -0.1092, 0.6924, 0.7132, -0.1092, 0.7727, 0.5783, -0.2619, 0.1318, 0.9256, -0.3549, 0.7727, 0.5783, -0.2619, 0.5138, 0.7666, -0.3852, 0.1318, 0.9256, -0.3549, 0.1318, 0.9256, -0.3549, 0.5138, 0.7666, -0.3852, 0.2494, 0.9205, -0.3008, 0.5138, 0.7666, -0.3852, 0.1358, 0.9268, -0.3501, 0.2494, 0.9205, -0.3008, 0.2494, 0.9205, -0.3008, 0.1358, 0.9268, -0.3501, 0.1243, 0.9714, -0.2023, 0.1358, 0.9268, -0.3501, -0.02248, 0.9804, -0.1959, 0.1243, 0.9714, -0.2023, 0.3003, -0.1943, -0.9339, 0.573, 0.1484, -0.806, 0.3365, 0.07463, -0.9387, 0.3365, 0.07463, -0.9387, 0.573, 0.1484, -0.806, 0.2503, -0.01852, -0.968, 0.573, 0.1484, -0.806, 0.2503, -0.01851, -0.968, 0.2503, -0.01852, -0.968, 0.2503, -0.01852, -0.968, 0.2503, -0.01851, -0.968, 0.3409, -0.0229, -0.9398, 0.2503, -0.01851, -0.968, 0.05852, 0.1718, -0.9834, 0.3409, -0.0229, -0.9398, 0.3409, -0.0229, -0.9398, 0.05852, 0.1718, -0.9834, 0.1956, 0.5254, -0.828, 0.05852, 0.1718, -0.9834, 0.006049, 0.5942, -0.8043, 0.1956, 0.5254, -0.828, 0.0927, -0.1668, -0.9816, 0.1122, -0.02349, -0.9934, -0.02599, 0.04452, -0.9987, -0.02599, 0.04452, -0.9987, 0.1122, -0.02349, -0.9934, 0.1347, 0.08641, -0.9871, 0.1122, -0.02349, -0.9934, 0.3365, 0.07463, -0.9387, 0.1347, 0.08641, -0.9871, 0.1347, 0.08641, -0.9871, 0.3365, 0.07463, -0.9387, 0.2816, 0.0875, -0.9555, 0.3365, 0.07463, -0.9387, 0.2503, -0.01852, -0.968, 0.2816, 0.0875, -0.9555, 0.2816, 0.0875, -0.9555, 0.2503, -0.01852, -0.968, 0.304, -0.04242, -0.9517, 0.2503, -0.01852, -0.968, 0.3409, -0.0229, -0.9398, 0.304, -0.04242, -0.9517, -0.8068, 0.4157, -0.4199, -0.6206, 0.6943, -0.3644, -0.4779, 0.7418, -0.4705, -0.8068, 0.4157, -0.4199, -0.6596, 0.3499, -0.6652, -0.6206, 0.6943, -0.3644, -0.8068, 0.4157, -0.4199, -0.3439, 0.1445, -0.9278, -0.6596, 0.3499, -0.6652, -0.8068, 0.4157, -0.4199, -0.8391, 0.174, -0.5154, -0.3439, 0.1445, -0.9278, -0.8068, 0.4157, -0.4199, -0.9686, -0.0493, -0.2438, -0.8391, 0.174, -0.5154, -0.8068, 0.4157, -0.4199, -0.7221, 0.1662, -0.6715, -0.9686, -0.0493, -0.2438, -0.743, -0.3379, -0.5778, -0.9516, -0.09573, -0.2922, -0.832, -0.4161, -0.367, -0.832, -0.4161, -0.367, -0.9516, -0.09573, -0.2922, -0.4945, -0.5495, -0.6734, -0.9516, -0.09573, -0.2922, -0.654, -0.1734, -0.7364, -0.4945, -0.5495, -0.6734, -0.4945, -0.5495, -0.6734, -0.654, -0.1734, -0.7364, -0.1506, -0.2355, -0.9601, -0.654, -0.1734, -0.7364, -0.315, -0.02839, -0.9487, -0.1506, -0.2355, -0.9601, -0.4102, -0.7868, -0.4612, -0.1871, -0.89, -0.4157, -0.2247, -0.9339, -0.2782, -0.2247, -0.9339, -0.2782, -0.1871, -0.89, -0.4157, -0.0357, -0.9518, -0.3046, -0.1871, -0.89, -0.4157, 0.079, -0.912, -0.4025, -0.0357, -0.9518, -0.3046, -0.0357, -0.9518, -0.3046, 0.079, -0.912, -0.4025, 0.1188, -0.9381, -0.3252, 0.079, -0.912, -0.4025, 0.3357, -0.8691, -0.3632, 0.1188, -0.9381, -0.3252, 0.967, 0.0959, -0.2361, 0.9759, 0.05372, -0.2117, 0.9717, -0.06764, -0.2263, 0.967, 0.0959, -0.2361, 0.9804, 0.09189, -0.1743, 0.9759, 0.05372, -0.2117, 0.967, 0.0959, -0.2361, 0.9636, 0.1786, -0.1988, 0.9804, 0.09189, -0.1743, 0.967, 0.0959, -0.2361, 0.9124, 0.3555, -0.2028, 0.9636, 0.1786, -0.1988, 0.4703, -0.4733, -0.7448, 0.2334, -0.3011, -0.9246, 0.4268, -0.5315, -0.7317, 0.4703, -0.4733, -0.7448, 0.2363, -0.2008, -0.9507, 0.2334, -0.3011, -0.9246, 0.4703, -0.4733, -0.7448, 0.6495, -0.4284, -0.6281, 0.2363, -0.2008, -0.9507, 0.4703, -0.4733, -0.7448, 0.5774, -0.7193, -0.3864, 0.6495, -0.4284, -0.6281, -0.3212, -0.3335, -0.8863, -0.1623, -0.1411, -0.9766, -0.1957, -0.1046, -0.9751, -0.3212, -0.3335, -0.8863, -0.0798, -0.1264, -0.9888, -0.1623, -0.1411, -0.9766, -0.3212, -0.3335, -0.8863, -0.03883, -0.1085, -0.9933, -0.0798, -0.1264, -0.9888, -0.3212, -0.3335, -0.8863, -0.4102, -0.7868, -0.4612, -0.03883, -0.1085, -0.9933, 0.1157, 0.2904, -0.9499, 0.2183, 0.4154, -0.8831, 0.05852, 0.1718, -0.9834, 0.05852, 0.1718, -0.9834, 0.2183, 0.4154, -0.8831, 0.006049, 0.5942, -0.8043, 0.2183, 0.4154, -0.8831, 0.0604, 0.5702, -0.8193, 0.006049, 0.5942, -0.8043, -0.6596, 0.3499, -0.6652, -0.3439, 0.1445, -0.9278, 0.1818, -0.0594, -0.9815, 0.1818, -0.0594, -0.9815, -0.3439, 0.1445, -0.9278, 0.1818, -0.0594, -0.9815, -0.3439, 0.1445, -0.9278, -0.8391, 0.174, -0.5154, 0.1818, -0.0594, -0.9815, -0.8391, 0.174, -0.5154, -0.9686, -0.0493, -0.2438, -0.9844, -0.04848, -0.1693, -0.9844, -0.04848, -0.1693, -0.9686, -0.0493, -0.2438, -0.9803, -0.111, -0.1634, 0.5635, -0.02568, -0.8257, 0.5557, 0.008485, -0.8314, 0.8041, 0.273, -0.5281, 0.8041, 0.273, -0.5281, 0.5557, 0.008485, -0.8314, 0.3184, 0.435, -0.8423, 0.079, -0.912, -0.4025, 0.3368, -0.8813, -0.3314, 0.3357, -0.8691, -0.3632, -0.345, 0.7848, -0.5148, -0.4779, 0.7418, -0.4705, -0.6206, 0.6943, -0.3644, 0.004922, -0.1178, -0.993, 0.0927, -0.1668, -0.9816, -0.02599, 0.04452, -0.9987, -0.362, 0.8117, -0.4584, -0.345, 0.7848, -0.5148, -0.2145, 0.8087, -0.5477, 0.2503, -0.01851, -0.968, 0.1157, 0.2904, -0.9499, 0.05852, 0.1718, -0.9834, 0.5138, 0.7666, -0.3852, 0.4427, 0.7875, -0.4288, 0.1358, 0.9268, -0.3501, 0.3365, 0.07463, -0.9387, 0.1122, -0.02349, -0.9934, 0.3003, -0.1943, -0.9339, 0.836, -0.06974, -0.5443, 0.9818, 0.05621, -0.1812, 0.8917, -0.2955, -0.3429, -0.5027, 0.06481, -0.862, -0.315, -0.02839, -0.9487, -0.654, -0.1734, -0.7364, 0.01932, -0.02463, -0.9995, -0.04311, 0.0708, -0.9966, 0.1024, 0.2613, -0.9598, -0.4945, -0.5495, -0.6734, -0.1506, -0.2355, -0.9601, -0.1051, -0.6429, -0.7587, -0.1701, -0.06117, -0.9835, -0.3672, 0.002597, -0.9301, -0.1701, -0.06119, -0.9835, -0.1317, 0.02489, -0.991, -0.1701, -0.06123, -0.9835, -0.1214, -0.04752, -0.9915, 0.1358, 0.9268, -0.3501, -0.362, 0.8117, -0.4584, -0.02248, 0.9804, -0.1959])] * 3)])
me_tongue_ref = bpy.data.meshes.new('tongue_ref')
me_tongue_ref.from_pydata([(-1.145, 0.78, 1.34), (-1.145, 0.79, -11.31), (-1.145, -0.82, 1.32), (-1.145, -0.82, -11.3), (-1.145, 0.79, -23.95), (-1.145, -0.82, -23.95), (-1.145, 0.79, -36.63), (-1.145, -0.82, -36.63), (-1.173, 0.79, -3.222), (-1.173, -0.82, -3.222), (-1.173, 0.79, -15.88), (-1.173, -0.82, -15.88), (-1.156, 0.79, -28.54), (-1.156, -0.82, -28.54), (-1.156, 0.79, -41.21), (-1.156, -0.82, -41.21), (-1.156, 0.79, -53.87), (-1.156, -0.82, -53.87), (-1.156, 0.79, -66.54), (-1.156, -0.82, -66.54), (-1.157, 0.79, -79.19), (-1.157, -0.82, -79.19), (-1.157, 0.79, -91.86), (-1.157, -0.82, -91.86), (0.4628, 0.79, -91.86), (0.4628, 0.79, -79.19), (0.4628, -0.82, -91.86), (0.4628, -0.82, -79.19), (0.4439, 0.79, -66.54), (0.4439, -0.82, -66.54), (0.4439, 0.79, -53.87), (0.4439, -0.82, -53.87), (0.4439, 0.79, -41.21), (0.4439, -0.82, -41.21), (0.4439, 0.79, -28.54), (0.4439, -0.82, -28.54), (0.4573, 0.79, -15.88), (0.4573, -0.82, -15.88), (0.4573, 0.79, -3.222), (0.4573, -0.82, -3.222), (0.4651, 0.79, -36.63), (0.4651, -0.82, -36.63), (0.4651, 0.79, -23.95), (0.4651, -0.82, -23.95), (0.4651, 0.79, -11.31), (0.4651, -0.82, -11.3), (0.4651, 0.78, 1.34), (0.4651, -0.82, 1.32), (-0.3672, -3.5e-05, -92.07)], [], [(0, 1, 2), (2, 1, 3), (1, 4, 3), (3, 4, 5), (4, 6, 5), (5, 6, 7), (6, 8, 7), (7, 8, 9), (8, 10, 9), (9, 10, 11), (10, 12, 11), (11, 12, 13), (12, 14, 13), (13, 14, 15), (14, 16, 15), (15, 16, 17), (16, 18, 17), (17, 18, 19), (18, 20, 19), (19, 20, 21), (20, 22, 21), (21, 22, 23), (24, 25, 26), (26, 25, 27), (25, 28, 27), (27, 28, 29), (28, 30, 29), (29, 30, 31), (30, 32, 31), (31, 32, 33), (32, 34, 33), (33, 34, 35), (34, 36, 35), (35, 36, 37), (36, 38, 37), (37, 38, 39), (38, 40, 39), (39, 40, 41), (40, 42, 41), (41, 42, 43), (42, 44, 43), (43, 44, 45), (44, 46, 45), (45, 46, 47), (2, 3, 47), (47, 3, 45), (3, 5, 45), (45, 5, 43), (5, 7, 43), (43, 7, 41), (7, 9, 41), (41, 9, 39), (9, 11, 39), (39, 11, 37), (11, 13, 37), (37, 13, 35), (13, 15, 35), (35, 15, 33), (15, 17, 33), (33, 17, 31), (17, 19, 31), (31, 19, 29), (19, 21, 29), (29, 21, 27), (21, 23, 27), (27, 23, 26), (46, 44, 1), (1, 44, 4), (44, 42, 4), (4, 42, 6), (42, 40, 6), (6, 40, 8), (40, 38, 8), (8, 38, 10), (38, 36, 10), (10, 36, 12), (36, 34, 12), (12, 34, 14), (34, 32, 14), (14, 32, 16), (32, 30, 16), (16, 30, 18), (30, 28, 18), (18, 28, 20), (28, 25, 20), (20, 25, 22), (25, 24, 22), (2, 47, 0), (0, 47, 46), (23, 22, 48), (24, 48, 22), (23, 48, 26), (48, 24, 26), (0, 46, 1)])
me_tongue_ref.polygons.foreach_set('use_smooth', [True] * 94)
_k = set([(0, 1), (0, 2), (0, 46), (1, 4), (2, 3), (2, 47), (3, 5), (4, 6), (5, 7), (6, 8), (7, 9), (8, 10), (9, 11), (10, 12), (11, 13), (12, 14), (13, 15), (14, 16), (15, 17), (16, 18), (17, 19), (18, 20), (19, 21), (20, 22), (21, 23), (22, 23), (22, 24), (22, 48), (23, 26), (23, 48), (24, 25), (24, 26), (24, 48), (25, 28), (26, 27), (26, 48), (27, 29), (28, 30), (29, 31), (30, 32), (31, 33), (32, 34), (33, 35), (34, 36), (35, 37), (36, 38), (37, 39), (38, 40), (39, 41), (40, 42), (41, 43), (42, 44), (43, 45), (44, 46), (45, 47), (46, 47)])
me_tongue_ref.attributes.new('sharp_edge', 'BOOLEAN', 'EDGE').data.foreach_set('value', [ (min(e.vertices), max(e.vertices)) in _k for e in me_tongue_ref.edges])
_uv = me_tongue_ref.uv_layers.new(name='Float2')
_uv.uv.foreach_set('vector', [0.0, 0.01047, 0.05759, 0.01047, 0.0, 1.0, 0.0, 1.0, 0.05759, 0.01047, 0.05759, 1.0, 0.05759, 0.01047, 0.1518, 0.01047, 0.05759, 1.0, 0.05759, 1.0, 0.1518, 0.01047, 0.1518, 1.0, 0.1518, 0.01047, 0.2461, 0.01047, 0.1518, 1.0, 0.1518, 1.0, 0.2461, 0.01047, 0.2461, 1.0, 0.2461, 0.01047, 0.3403, 0.01047, 0.2461, 1.0, 0.2461, 1.0, 0.3403, 0.01047, 0.3403, 1.0, 0.3403, 0.01047, 0.4346, 0.01047, 0.3403, 1.0, 0.3403, 1.0, 0.4346, 0.01047, 0.4346, 1.0, 0.4346, 0.01047, 0.5131, 0.01047, 0.4346, 1.0, 0.4346, 1.0, 0.5131, 0.01047, 0.5131, 1.0, 0.5131, 0.01047, 0.6073, 0.01047, 0.5131, 1.0, 0.5131, 1.0, 0.6073, 0.01047, 0.6073, 1.0, 0.6073, 0.01047, 0.7016, 0.01047, 0.6073, 1.0, 0.6073, 1.0, 0.7016, 0.01047, 0.7016, 1.0, 0.7016, 0.01047, 0.7958, 0.01047, 0.7016, 1.0, 0.7016, 1.0, 0.7958, 0.01047, 0.7958, 1.0, 0.7958, 0.01047, 0.8901, 0.01047, 0.7958, 1.0, 0.7958, 1.0, 0.8901, 0.01047, 0.8901, 1.0, 0.8901, 0.01047, 0.9686, 0.01047, 0.8901, 1.0, 0.8901, 1.0, 0.9686, 0.01047, 0.9686, 1.0, 0.0, 0.01047, 0.05759, 0.01047, 0.0, 1.0, 0.0, 1.0, 0.05759, 0.01047, 0.05759, 1.0, 0.05759, 0.01047, 0.1518, 0.01047, 0.05759, 1.0, 0.05759, 1.0, 0.1518, 0.01047, 0.1518, 1.0, 0.1518, 0.01047, 0.2461, 0.01047, 0.1518, 1.0, 0.1518, 1.0, 0.2461, 0.01047, 0.2461, 1.0, 0.2461, 0.01047, 0.3403, 0.01047, 0.2461, 1.0, 0.2461, 1.0, 0.3403, 0.01047, 0.3403, 1.0, 0.3403, 0.01047, 0.4346, 0.01047, 0.3403, 1.0, 0.3403, 1.0, 0.4346, 0.01047, 0.4346, 1.0, 0.4346, 0.01047, 0.5131, 0.01047, 0.4346, 1.0, 0.4346, 1.0, 0.5131, 0.01047, 0.5131, 1.0, 0.5131, 0.01047, 0.6073, 0.01047, 0.5131, 1.0, 0.5131, 1.0, 0.6073, 0.01047, 0.6073, 1.0, 0.6073, 0.01047, 0.7016, 0.01047, 0.6073, 1.0, 0.6073, 1.0, 0.7016, 0.01047, 0.7016, 1.0, 0.7016, 0.01047, 0.7958, 0.01047, 0.7016, 1.0, 0.7016, 1.0, 0.7958, 0.01047, 0.7958, 1.0, 0.7958, 0.01047, 0.8901, 0.01047, 0.7958, 1.0, 0.7958, 1.0, 0.8901, 0.01047, 0.8901, 1.0, 0.8901, 0.01047, 0.9843, 0.01047, 0.8901, 1.0, 0.8901, 1.0, 0.9843, 0.01047, 0.9843, 1.0, 0.0, 1.0, 0.0, 0.9215, 0.9686, 1.0, 0.9686, 1.0, 0.0, 0.9215, 0.9686, 0.9215, 0.0, 0.9215, 0.0, 0.8272, 0.9686, 0.9215, 0.9686, 0.9215, 0.0, 0.8272, 0.9686, 0.8272, 0.0, 0.8272, 0.0, 0.733, 0.9686, 0.8272, 0.9686, 0.8272, 0.0, 0.733, 0.9686, 0.733, 0.0, 0.733, 0.0, 0.6387, 0.9686, 0.733, 0.9686, 0.733, 0.0, 0.6387, 0.9686, 0.6387, 0.0, 0.6387, 0.0, 0.5445, 0.9686, 0.6387, 0.9686, 0.6387, 0.0, 0.5445, 0.9686, 0.5445, 0.0, 0.5445, 0.0, 0.466, 0.9686, 0.5445, 0.9686, 0.5445, 0.0, 0.466, 0.9686, 0.466, 0.0, 0.466, 0.0, 0.3717, 0.9686, 0.466, 0.9686, 0.466, 0.0, 0.3717, 0.9686, 0.3717, 0.0, 0.3717, 0.0, 0.2775, 0.9686, 0.3717, 0.9686, 0.3717, 0.0, 0.2775, 0.9686, 0.2775, 0.0, 0.2775, 0.0, 0.1832, 0.9686, 0.2775, 0.9686, 0.2775, 0.0, 0.1832, 0.9686, 0.1832, 0.0, 0.1832, 0.0, 0.08901, 0.9686, 0.1832, 0.9686, 0.1832, 0.0, 0.08901, 0.9686, 0.08901, 0.0, 0.08901, 0.0, 0.01047, 0.9686, 0.08901, 0.9686, 0.08901, 0.0, 0.01047, 0.9686, 0.01047, 0.0, 1.0, 0.0, 0.9215, 0.9686, 0.9215, 0.9686, 0.9215, 0.0, 0.9215, 0.9686, 0.8272, 0.0, 0.9215, 0.0, 0.8272, 0.9686, 0.8272, 0.9686, 0.8272, 0.0, 0.8272, 0.9686, 0.733, 0.0, 0.8272, 0.0, 0.733, 0.9686, 0.733, 0.9686, 0.733, 0.0, 0.733, 0.9686, 0.6387, 0.0, 0.733, 0.0, 0.6387, 0.9686, 0.6387, 0.9686, 0.6387, 0.0, 0.6387, 0.9686, 0.5445, 0.0, 0.6387, 0.0, 0.5445, 0.9686, 0.5445, 0.9686, 0.5445, 0.0, 0.5445, 0.9686, 0.466, 0.0, 0.5445, 0.0, 0.466, 0.9686, 0.466, 0.9686, 0.466, 0.0, 0.466, 0.9686, 0.3717, 0.0, 0.466, 0.0, 0.3717, 0.9686, 0.3717, 0.9686, 0.3717, 0.0, 0.3717, 0.9686, 0.2775, 0.0, 0.3717, 0.0, 0.2775, 0.9686, 0.2775, 0.9686, 0.2775, 0.0, 0.2775, 0.9686, 0.1832, 0.0, 0.2775, 0.0, 0.1832, 0.9686, 0.1832, 0.9686, 0.1832, 0.0, 0.1832, 0.9686, 0.08901, 0.0, 0.1832, 0.0, 0.08901, 0.9686, 0.08901, 0.9686, 0.08901, 0.0, 0.08901, 0.9686, 0.01047, 0.0, 0.08901, 0.0, 0.01047, 0.9686, 0.01047, 0.9686, 1.0, 0.0, 1.0, 0.9686, 0.01047, 0.9686, 0.01047, 0.0, 1.0, 0.0, 0.01047, 0.0, 1.0, 0.0, 0.01047, 0.4817, 0.5131, 0.9686, 0.01047, 0.4817, 0.5131, 0.0, 0.01047, 0.0, 1.0, 0.4817, 0.5131, 0.9686, 1.0, 0.4817, 0.5131, 0.9686, 0.01047, 0.9686, 1.0, 0.9686, 1.0, 0.0, 1.0, 0.9686, 0.9215])
me_tongue_ref.materials.append(mat_barnacle_tongue_bmp)
me_tongue_ref.update()
me_tongue_ref.normals_split_custom_set([tuple(v) for v in zip(*[iter([-1.0, -9.424e-08, 0.0, -1.0, -4.871e-09, 0.0, -1.0, -8.688e-08, 0.0, -1.0, -8.688e-08, 0.0, -1.0, -4.871e-09, 0.0, -1.0, -1.196e-09, 0.0, -1.0, -4.871e-09, 0.0, -1.0, 0.0, 0.0, -1.0, -1.196e-09, 0.0, -1.0, -1.196e-09, 0.0, -1.0, 0.0, 0.0, -1.0, 0.0, 0.0, -1.0, 0.0, 0.0, 0.0, 0.0, 0.0, -1.0, 0.0, 0.0, -1.0, 0.0, 0.0, 0.0, 0.0, 0.0, 1.0, 0.0002755, -3.124e-05, 0.0, 0.0, 0.0, 1.0, -1.611e-05, 1.245e-05, 1.0, 0.0002755, -3.124e-05, 1.0, 0.0002755, -3.124e-05, 1.0, -1.611e-05, 1.245e-05, 0.0, 0.0, 0.0, 1.0, -1.611e-05, 1.245e-05, -1.0, 3.243e-10, 1.563e-05, 0.0, 0.0, 0.0, 0.0, 0.0, 0.0, -1.0, 3.243e-10, 1.563e-05, -1.0, 2.118e-10, 1.562e-05, -1.0, 3.243e-10, 1.563e-05, -1.0, 2.774e-10, -8.064e-05, -1.0, 2.118e-10, 1.562e-05, -1.0, 2.118e-10, 1.562e-05, -1.0, 2.774e-10, -8.064e-05, -1.0, 2.574e-09, -8.064e-05, -1.0, 2.774e-10, -8.064e-05, -1.0, 2.683e-08, 0.0, -1.0, 2.574e-09, -8.064e-05, -1.0, 2.574e-09, -8.064e-05, -1.0, 2.683e-08, 0.0, -1.0, 2.918e-08, 0.0, -1.0, 2.683e-08, 0.0, -1.0, 0.0, 0.0, -1.0, 2.918e-08, 0.0, -1.0, 2.918e-08, 0.0, -1.0, 0.0, 0.0, -1.0, 0.0, 0.0, -1.0, 0.0, 0.0, -1.0, 0.0, 4.481e-05, -1.0, 0.0, 0.0, -1.0, 0.0, 0.0, -1.0, 0.0, 4.481e-05, -1.0, 0.0, 4.481e-05, -1.0, 0.0, 4.481e-05, -1.0, 0.0, 4.481e-05, -1.0, 0.0, 4.481e-05, -1.0, 0.0, 4.481e-05, -1.0, 0.0, 4.481e-05, -1.0, 0.0, 4.481e-05, -1.0, 0.0, 4.481e-05, -1.0, 0.0, 0.0, -1.0, 0.0, 4.481e-05, -1.0, 0.0, 4.481e-05, -1.0, 0.0, 0.0, -1.0, 0.0, 0.0, 1.0, 0.0, 0.0, 1.0, -2.365e-10, -2.186e-05, 1.0, 0.0, 0.0, 1.0, 0.0, 0.0, 1.0, -2.365e-10, -2.186e-05, 1.0, -3.033e-10, -2.185e-05, 1.0, -2.365e-10, -2.186e-05, 1.0, -2.361e-10, -2.131e-05, 1.0, -3.033e-10, -2.185e-05, 1.0, -3.033e-10, -2.185e-05, 1.0, -2.361e-10, -2.131e-05, 1.0, -2.998e-10, -2.131e-05, 1.0, -2.361e-10, -2.131e-05, 1.0, 0.0, 0.0, 1.0, -2.998e-10, -2.131e-05, 1.0, -2.998e-10, -2.131e-05, 1.0, 0.0, 0.0, 1.0, -1.039e-09, 0.0, 1.0, 0.0, 0.0, 1.0, -1.186e-08, 0.0, 1.0, -1.039e-09, 0.0, 1.0, -1.039e-09, 0.0, 1.0, -1.186e-08, 0.0, 1.0, -1.29e-08, 0.0, 1.0, -1.186e-08, 0.0, 1.0, 2.275e-10, 4.573e-05, 1.0, -1.29e-08, 0.0, 1.0, -1.29e-08, 0.0, 1.0, 2.275e-10, 4.573e-05, 1.0, 1.769e-10, 4.573e-05, 1.0, 2.275e-10, 4.573e-05, 1.0, 1.815e-10, 4.602e-05, 1.0, 1.769e-10, 4.573e-05, 1.0, 1.769e-10, 4.573e-05, 1.0, 1.815e-10, 4.602e-05, 1.0, 1.773e-10, 4.602e-05, 1.0, 1.815e-10, 4.602e-05, 0.0, 0.0, 0.0, 1.0, 1.773e-10, 4.602e-05, 1.0, 1.773e-10, 4.602e-05, 0.0, 0.0, 0.0, -1.0, 0.0001001, -2.546e-05, 0.0, 0.0, 0.0, -1.0, 4.442e-06, 8.427e-05, -1.0, 0.0001001, -2.546e-05, -1.0, 0.0001001, -2.546e-05, -1.0, 4.442e-06, 8.427e-05, 1.0, 1.546e-05, 1.969e-05, -1.0, 4.442e-06, 8.427e-05, 1.0, 0.0, 0.0, 1.0, 1.546e-05, 1.969e-05, 1.0, 1.546e-05, 1.969e-05, 1.0, 0.0, 0.0, 1.0, -3.577e-10, 0.0, 1.0, 0.0, 0.0, 1.0, -4.097e-09, 0.0, 1.0, -3.577e-10, 0.0, 1.0, -3.577e-10, 0.0, 1.0, -4.097e-09, 0.0, 1.0, -4.315e-09, 0.0, 1.0, -4.097e-09, 0.0, 1.0, 2.373e-09, 0.0, 1.0, -4.315e-09, 0.0, 1.0, -4.315e-09, 0.0, 1.0, 2.373e-09, 0.0, 1.0, 2.583e-09, 0.0, 0.0, -1.0, 3.168e-07, 0.0, -1.0, 3.164e-07, 0.0, -1.0, 3.168e-07, 0.0, -1.0, 3.168e-07, 0.0, -1.0, 3.164e-07, 0.0, -1.0, 3.164e-07, 0.0, -1.0, 3.164e-07, 0.0, -1.0, 2.807e-07, 0.0, -1.0, 3.164e-07, 0.0, -1.0, 3.164e-07, 0.0, -1.0, 2.807e-07, 0.0, -1.0, 2.802e-07, 0.0, -1.0, 2.807e-07, -1.426e-09, -1.0, -3.399e-05, 0.0, -1.0, 2.802e-07, 0.0, -1.0, 2.802e-07, -1.426e-09, -1.0, -3.399e-05, 2.479e-09, 1.0, 1.805e-05, -1.426e-09, -1.0, -3.399e-05, 2.05e-09, 1.0, -0.0001604, 2.479e-09, 1.0, 1.805e-05, 2.479e-09, 1.0, 1.805e-05, 2.05e-09, 1.0, -0.0001604, -7.023e-08, -1.0, 1.901e-05, 2.05e-09, 1.0, -0.0001604, 0.0, -1.0, 3.519e-07, -7.023e-08, -1.0, 1.901e-05, -7.023e-08, -1.0, 1.901e-05, 0.0, -1.0, 3.519e-07, 0.0, -1.0, 3.532e-07, 0.0, -1.0, 3.519e-07, 0.0, -1.0, 3.992e-07, 0.0, -1.0, 3.532e-07, 0.0, -1.0, 3.532e-07, 0.0, -1.0, 3.992e-07, 0.0, -1.0, 3.995e-07, 0.0, -1.0, 3.992e-07, 0.0, -1.0, 3.534e-07, 0.0, -1.0, 3.995e-07, 0.0, -1.0, 3.995e-07, 0.0, -1.0, 3.534e-07, 0.0, -1.0, 3.529e-07, 0.0, -1.0, 3.534e-07, 0.0, -1.0, 3.53e-07, 0.0, -1.0, 3.529e-07, 0.0, -1.0, 3.529e-07, 0.0, -1.0, 3.53e-07, 0.0, -1.0, 3.535e-07, 0.0, -1.0, 3.53e-07, 0.0, -1.0, 3.938e-07, 0.0, -1.0, 3.535e-07, 0.0, -1.0, 3.535e-07, 0.0, -1.0, 3.938e-07, 0.0, -1.0, 3.946e-07, 0.0, -1.0, 3.938e-07, 0.0, -1.0, 3.95e-07, 0.0, -1.0, 3.946e-07, 0.0, -1.0, 3.946e-07, 0.0, -1.0, 3.95e-07, 0.0, -1.0, 3.952e-07, 0.0, -1.0, 3.95e-07, 0.0, -1.0, 3.95e-07, 0.0, -1.0, 3.952e-07, 0.0, -1.0, 3.952e-07, 0.0, -1.0, 3.95e-07, 0.0, -1.0, 3.95e-07, 0.0, 1.0, 2.318e-05, 0.0, 1.0, 5.935e-05, -2.934e-11, 1.0, 5.935e-05, -2.934e-11, 1.0, 5.935e-05, 0.0, 1.0, 5.935e-05, 0.0, 1.0, -2.807e-07, 0.0, 1.0, 5.935e-05, 0.0, 1.0, -2.797e-07, 0.0, 1.0, -2.807e-07, 0.0, 1.0, -2.807e-07, 0.0, 1.0, -2.797e-07, -1.455e-09, 1.0, 0.0001411, 0.0, 1.0, -2.797e-07, 7.101e-08, -1.0, -3.671e-05, -1.455e-09, 1.0, 0.0001411, -1.455e-09, 1.0, 0.0001411, 7.101e-08, -1.0, -3.671e-05, -1.873e-08, -1.0, 0.0001699, 7.101e-08, -1.0, -3.671e-05, 0.0, 1.0, 7.404e-05, -1.873e-08, -1.0, 0.0001699, -1.873e-08, -1.0, 0.0001699, 0.0, 1.0, 7.404e-05, 0.0, 1.0, -3.577e-07, 0.0, 1.0, 7.404e-05, 0.0, 1.0, -3.585e-07, 0.0, 1.0, -3.577e-07, 0.0, 1.0, -3.577e-07, 0.0, 1.0, -3.585e-07, 0.0, 1.0, -3.938e-07, 0.0, 1.0, -3.585e-07, 0.0, 1.0, -3.946e-07, 0.0, 1.0, -3.938e-07, 0.0, 1.0, -3.938e-07, 0.0, 1.0, -3.946e-07, 0.0, 1.0, -3.583e-07, 0.0, 1.0, -3.946e-07, 0.0, 1.0, -3.588e-07, 0.0, 1.0, -3.583e-07, 0.0, 1.0, -3.583e-07, 0.0, 1.0, -3.588e-07, 0.0, 1.0, -3.53e-07, 0.0, 1.0, -3.588e-07, 0.0, 1.0, -3.535e-07, 0.0, 1.0, -3.53e-07, 0.0, 1.0, -3.53e-07, 0.0, 1.0, -3.535e-07, 0.0, 1.0, -3.938e-07, 0.0, 1.0, -3.535e-07, 0.0, 1.0, -3.946e-07, 0.0, 1.0, -3.938e-07, 0.0, 1.0, -3.938e-07, 0.0, 1.0, -3.946e-07, 0.0, 1.0, -3.95e-07, 0.0, 1.0, -3.946e-07, 0.0, 1.0, -3.952e-07, 0.0, 1.0, -3.95e-07, 0.0, 1.0, -3.95e-07, 0.0, 1.0, -3.952e-07, 0.0, 1.0, -3.95e-07, 0.0, 1.0, -3.952e-07, 0.0, 1.0, -3.95e-07, 0.0, 1.0, -3.95e-07, -5.469e-10, 1.257e-05, 1.0, 0.0, 1.257e-05, 1.0, 5.977e-07, 1.257e-05, 1.0, 5.977e-07, 1.257e-05, 1.0, 0.0, 1.257e-05, 1.0, -6.005e-07, 1.257e-05, 1.0, -0.4508, 1.416e-05, -0.8926, -0.4508, 1.177e-06, -0.8926, -0.4508, 1.382e-05, -0.8926, 0.000804, 0.4511, -0.8925, 0.0008047, 0.4511, -0.8925, 0.0008028, 0.4511, -0.8925, 0.0008267, -0.4518, -0.8921, 0.0007947, -0.4518, -0.8921, 0.0008033, -0.4518, -0.8921, 0.452, -9e-06, -0.892, 0.452, 1.082e-06, -0.892, 0.452, 2.512e-05, -0.892, -2.934e-11, 1.0, 0.0001191, 0.0, 1.0, 2.318e-05, -2.934e-11, 1.0, 5.935e-05])] * 3)])
arm_body_ref_skeleton = bpy.data.armatures.new('body_ref_skeleton')  # bones are not reproduced

# ---- objects
ob_body_ref_skeleton = bpy.data.objects.new('body_ref_skeleton', arm_body_ref_skeleton)
ob_body_ref = bpy.data.objects.new('body_ref', me_body_ref)
ob_tongue_ref = bpy.data.objects.new('tongue_ref', me_tongue_ref)

# ---- transforms, parenting, visibility, modifiers, constraints
ob_body_ref_skeleton.location = (0.0, 0.0, 0.0)
ob_body_ref_skeleton.show_in_front = True
ob_body_ref.parent = ob_body_ref_skeleton
ob_body_ref.location = (0.0, 0.0, 0.0)
_vg = ob_body_ref.vertex_groups.new(name='Bone01')
_vg = ob_body_ref.vertex_groups.new(name='Bone02')
_vg.add([63, 65, 71, 76, 77, 78, 79, 80, 81, 82, 83, 84, 87, 90, 91, 92, 93, 94, 99, 100, 102, 104, 105, 110, 111, 112, 113, 114, 115, 116, 117, 118, 119, 120, 124, 125, 126, 127, 128, 129, 130, 131, 132, 133, 134, 135, 136, 137, 138, 139, 140], 1.0, 'REPLACE')
_vg = ob_body_ref.vertex_groups.new(name='Bone03')
_vg = ob_body_ref.vertex_groups.new(name='Bone04')
_vg.add([46, 48, 50, 52, 54, 56, 58, 64, 66, 67, 68, 69, 70, 88, 89], 1.0, 'REPLACE')
_vg = ob_body_ref.vertex_groups.new(name='Bone05')
_vg.add([13, 14, 15, 16, 17, 18, 19, 20, 21, 22, 23, 24, 25, 26, 32, 33, 34, 47, 49, 51, 53, 55, 57, 59, 95, 96, 97, 106, 107], 1.0, 'REPLACE')
_vg = ob_body_ref.vertex_groups.new(name='Bone07')
_vg = ob_body_ref.vertex_groups.new(name='Bone08')
_vg = ob_body_ref.vertex_groups.new(name='Bone09')
_vg = ob_body_ref.vertex_groups.new(name='Bone10')
_vg.add([30, 37, 38, 40, 42, 44, 60, 62, 72, 73, 74, 75, 85, 86, 101, 103, 109], 1.0, 'REPLACE')
_vg = ob_body_ref.vertex_groups.new(name='Bone11')
_vg.add([0, 1, 2, 3, 4, 5, 6, 7, 8, 9, 10, 11, 12, 27, 28, 29, 31, 35, 36, 39, 41, 43, 45, 61, 98, 108, 121, 122, 123], 1.0, 'REPLACE')
_vg = ob_body_ref.vertex_groups.new(name='Bone14')
_vg = ob_body_ref.vertex_groups.new(name='Bone15')
_vg = ob_body_ref.vertex_groups.new(name='Bone16')
_vg = ob_body_ref.vertex_groups.new(name='Bone17')
_vg = ob_body_ref.vertex_groups.new(name='Bone18')
_vg = ob_body_ref.vertex_groups.new(name='Bone19')
_vg = ob_body_ref.vertex_groups.new(name='Bone20')
_m = ob_body_ref.modifiers.new('Armature', 'ARMATURE')
_m.object = ob_body_ref_skeleton
ob_tongue_ref.parent = ob_body_ref_skeleton
ob_tongue_ref.location = (0.0, 0.0, 0.0)
_vg = ob_tongue_ref.vertex_groups.new(name='Bone01')
_vg = ob_tongue_ref.vertex_groups.new(name='Bone02')
_vg = ob_tongue_ref.vertex_groups.new(name='Bone03')
_vg = ob_tongue_ref.vertex_groups.new(name='Bone04')
_vg = ob_tongue_ref.vertex_groups.new(name='Bone05')
_vg = ob_tongue_ref.vertex_groups.new(name='Bone07')
_vg = ob_tongue_ref.vertex_groups.new(name='Bone08')
_vg = ob_tongue_ref.vertex_groups.new(name='Bone09')
_vg = ob_tongue_ref.vertex_groups.new(name='Bone10')
_vg = ob_tongue_ref.vertex_groups.new(name='Bone11')
_vg = ob_tongue_ref.vertex_groups.new(name='Bone14')
_vg.add([0, 1, 2, 3, 4, 5, 6, 7, 40, 41, 42, 43, 44, 45, 46, 47], 1.0, 'REPLACE')
_vg = ob_tongue_ref.vertex_groups.new(name='Bone15')
_vg.add([8, 9, 10, 11, 36, 37, 38, 39], 1.0, 'REPLACE')
_vg = ob_tongue_ref.vertex_groups.new(name='Bone16')
_vg.add([12, 13, 34, 35], 1.0, 'REPLACE')
_vg = ob_tongue_ref.vertex_groups.new(name='Bone17')
_vg.add([14, 15, 16, 17, 30, 31, 32, 33], 1.0, 'REPLACE')
_vg = ob_tongue_ref.vertex_groups.new(name='Bone18')
_vg.add([18, 19, 28, 29], 1.0, 'REPLACE')
_vg = ob_tongue_ref.vertex_groups.new(name='Bone19')
_vg.add([20, 21, 25, 27], 1.0, 'REPLACE')
_vg = ob_tongue_ref.vertex_groups.new(name='Bone20')
_vg.add([22, 23, 24, 26, 48], 1.0, 'REPLACE')
_m = ob_tongue_ref.modifiers.new('Armature', 'ARMATURE')
_m.object = ob_body_ref_skeleton

# ---- collection membership
scene.collection.objects.link(ob_body_ref_skeleton)
col_body_ref.objects.link(ob_body_ref)
col_tongue_ref.objects.link(ob_tongue_ref)

# ---- scene / render settings (as saved in the file)
scene.frame_start = 0; scene.frame_end = 0; scene.frame_set(0)
scene.render.engine = 'BLENDER_EEVEE_NEXT'
scene.cycles.sampling_pattern = 'TABULATED_SOBOL'
scene.eevee.ray_tracing_options.trace_max_roughness = 0.0
scene.view_settings.view_transform = 'Standard'
bpy.context.view_layer.update()

# ---- added for rendering (the .blend has no active camera and no usable light): camera, sun
cam_auto = bpy.data.cameras.new('AutoCamera')
cam_auto.lens = 50.0
cam_auto.sensor_width = 36.0
cam_auto.clip_end = 1966.5
ob_auto_camera = bpy.data.objects.new('AutoCamera', cam_auto)
scene.collection.objects.link(ob_auto_camera)
ob_auto_camera.location = (112.061, -134.147, 46.3146)
ob_auto_camera.rotation_euler = (1.09748, -7.21219e-08, 0.694738)
scene.camera = ob_auto_camera
light_auto_sun = bpy.data.lights.new('AutoSun', 'SUN')
light_auto_sun.energy = 3.0
light_auto_sun.angle = 0.0523599
ob_auto_sun = bpy.data.objects.new('AutoSun', light_auto_sun)
scene.collection.objects.link(ob_auto_sun)
ob_auto_sun.rotation_euler = (0.872665, 0.174533, 0.523599)
bpy.context.view_layer.update()
